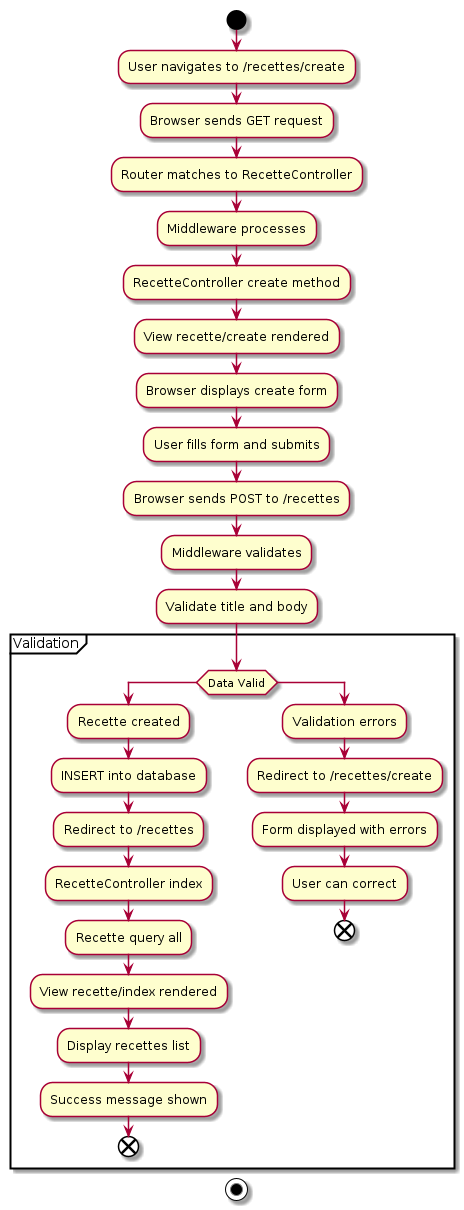

The diagram above was rendered by PlantUML. Its source (embedded in the PNG):
@startuml Recettes_Activity_Diagram
start
:User navigates to /recettes/create;
:Browser sends GET request;
:Router matches to RecetteController;
:Middleware processes;
:RecetteController create method;
:View recette/create rendered;
:Browser displays create form;
:User fills form and submits;
:Browser sends POST to /recettes;
:Middleware validates;
:Validate title and body;

partition "Validation" {
    if (Data Valid) then
        :Recette created;
        :INSERT into database;
        :Redirect to /recettes;
        :RecetteController index;
        :Recette query all;
        :View recette/index rendered;
        :Display recettes list;
        :Success message shown;
        end
    else
        :Validation errors;
        :Redirect to /recettes/create;
        :Form displayed with errors;
        :User can correct;
        end
    endif
}

stop

@enduml